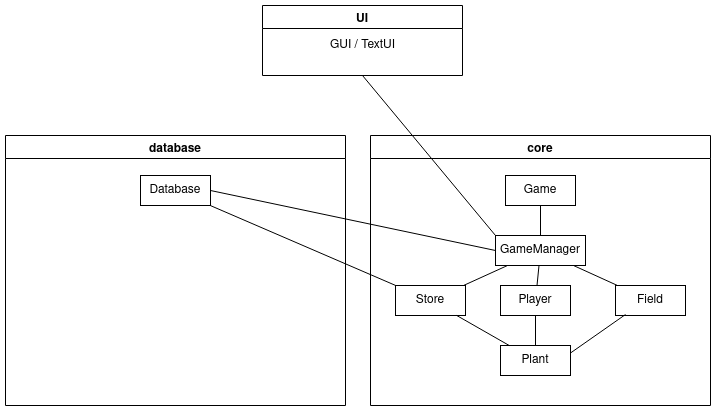

The diagram above was exported from draw.io. Its source (the exported page's mxGraphModel, read from the mxfile embedded in the PNG):
<mxGraphModel dx="1406" dy="788" grid="1" gridSize="10" guides="1" tooltips="1" connect="1" arrows="1" fold="1" page="1" pageScale="1" pageWidth="850" pageHeight="1100" math="0" shadow="0">
  <root>
    <mxCell id="0" />
    <mxCell id="1" parent="0" />
    <mxCell id="n6sluBh8thCkYuWsWkyy-2" value="core" style="swimlane;" parent="1" vertex="1">
      <mxGeometry x="438" y="370" width="340" height="270" as="geometry" />
    </mxCell>
    <mxCell id="nrDUB_T7Wi3Ok8oj67Jo-2" value="Game" style="rounded=0;whiteSpace=wrap;html=1;" vertex="1" parent="n6sluBh8thCkYuWsWkyy-2">
      <mxGeometry x="135" y="40" width="70" height="30" as="geometry" />
    </mxCell>
    <mxCell id="nrDUB_T7Wi3Ok8oj67Jo-3" value="GameManager" style="rounded=0;whiteSpace=wrap;html=1;" vertex="1" parent="n6sluBh8thCkYuWsWkyy-2">
      <mxGeometry x="125" y="100" width="90" height="30" as="geometry" />
    </mxCell>
    <mxCell id="nrDUB_T7Wi3Ok8oj67Jo-4" value="Store" style="rounded=0;whiteSpace=wrap;html=1;" vertex="1" parent="n6sluBh8thCkYuWsWkyy-2">
      <mxGeometry x="25" y="150" width="70" height="30" as="geometry" />
    </mxCell>
    <mxCell id="nrDUB_T7Wi3Ok8oj67Jo-6" value="Field" style="rounded=0;whiteSpace=wrap;html=1;" vertex="1" parent="n6sluBh8thCkYuWsWkyy-2">
      <mxGeometry x="245" y="150" width="70" height="30" as="geometry" />
    </mxCell>
    <mxCell id="nrDUB_T7Wi3Ok8oj67Jo-5" value="Player" style="rounded=0;whiteSpace=wrap;html=1;" vertex="1" parent="n6sluBh8thCkYuWsWkyy-2">
      <mxGeometry x="130" y="150" width="70" height="30" as="geometry" />
    </mxCell>
    <mxCell id="nrDUB_T7Wi3Ok8oj67Jo-7" value="Plant" style="rounded=0;whiteSpace=wrap;html=1;" vertex="1" parent="n6sluBh8thCkYuWsWkyy-2">
      <mxGeometry x="130" y="210" width="70" height="30" as="geometry" />
    </mxCell>
    <mxCell id="nrDUB_T7Wi3Ok8oj67Jo-13" value="" style="endArrow=none;html=1;" edge="1" parent="n6sluBh8thCkYuWsWkyy-2" source="nrDUB_T7Wi3Ok8oj67Jo-3" target="nrDUB_T7Wi3Ok8oj67Jo-2">
      <mxGeometry width="50" height="50" relative="1" as="geometry">
        <mxPoint x="130" y="280" as="sourcePoint" />
        <mxPoint x="180" y="140" as="targetPoint" />
      </mxGeometry>
    </mxCell>
    <mxCell id="nrDUB_T7Wi3Ok8oj67Jo-14" value="" style="endArrow=none;html=1;" edge="1" parent="n6sluBh8thCkYuWsWkyy-2" source="nrDUB_T7Wi3Ok8oj67Jo-5" target="nrDUB_T7Wi3Ok8oj67Jo-3">
      <mxGeometry width="50" height="50" relative="1" as="geometry">
        <mxPoint x="180" y="110" as="sourcePoint" />
        <mxPoint x="180" y="80" as="targetPoint" />
      </mxGeometry>
    </mxCell>
    <mxCell id="nrDUB_T7Wi3Ok8oj67Jo-15" value="" style="endArrow=none;html=1;" edge="1" parent="n6sluBh8thCkYuWsWkyy-2" source="nrDUB_T7Wi3Ok8oj67Jo-6" target="nrDUB_T7Wi3Ok8oj67Jo-3">
      <mxGeometry width="50" height="50" relative="1" as="geometry">
        <mxPoint x="176.5" y="160" as="sourcePoint" />
        <mxPoint x="178.5" y="140" as="targetPoint" />
      </mxGeometry>
    </mxCell>
    <mxCell id="nrDUB_T7Wi3Ok8oj67Jo-16" value="" style="endArrow=none;html=1;" edge="1" parent="n6sluBh8thCkYuWsWkyy-2" source="nrDUB_T7Wi3Ok8oj67Jo-4" target="nrDUB_T7Wi3Ok8oj67Jo-3">
      <mxGeometry width="50" height="50" relative="1" as="geometry">
        <mxPoint x="257" y="160" as="sourcePoint" />
        <mxPoint x="213" y="140" as="targetPoint" />
      </mxGeometry>
    </mxCell>
    <mxCell id="nrDUB_T7Wi3Ok8oj67Jo-18" value="" style="endArrow=none;html=1;" edge="1" parent="n6sluBh8thCkYuWsWkyy-2" source="nrDUB_T7Wi3Ok8oj67Jo-4" target="nrDUB_T7Wi3Ok8oj67Jo-7">
      <mxGeometry width="50" height="50" relative="1" as="geometry">
        <mxPoint x="130" y="280" as="sourcePoint" />
        <mxPoint x="180" y="230" as="targetPoint" />
      </mxGeometry>
    </mxCell>
    <mxCell id="nrDUB_T7Wi3Ok8oj67Jo-19" value="" style="endArrow=none;html=1;exitX=0.143;exitY=0.967;exitDx=0;exitDy=0;exitPerimeter=0;entryX=1;entryY=0.25;entryDx=0;entryDy=0;" edge="1" parent="n6sluBh8thCkYuWsWkyy-2" source="nrDUB_T7Wi3Ok8oj67Jo-6" target="nrDUB_T7Wi3Ok8oj67Jo-7">
      <mxGeometry width="50" height="50" relative="1" as="geometry">
        <mxPoint x="96.25" y="190" as="sourcePoint" />
        <mxPoint x="148.75" y="220" as="targetPoint" />
      </mxGeometry>
    </mxCell>
    <mxCell id="nrDUB_T7Wi3Ok8oj67Jo-20" value="" style="endArrow=none;html=1;exitX=0.5;exitY=1;exitDx=0;exitDy=0;entryX=0.5;entryY=0;entryDx=0;entryDy=0;" edge="1" parent="n6sluBh8thCkYuWsWkyy-2" source="nrDUB_T7Wi3Ok8oj67Jo-5" target="nrDUB_T7Wi3Ok8oj67Jo-7">
      <mxGeometry width="50" height="50" relative="1" as="geometry">
        <mxPoint x="96.25" y="190" as="sourcePoint" />
        <mxPoint x="148.75" y="220" as="targetPoint" />
      </mxGeometry>
    </mxCell>
    <mxCell id="nrDUB_T7Wi3Ok8oj67Jo-21" value="database" style="swimlane;" vertex="1" parent="1">
      <mxGeometry x="73" y="370" width="340" height="270" as="geometry" />
    </mxCell>
    <mxCell id="nrDUB_T7Wi3Ok8oj67Jo-22" value="Database" style="rounded=0;whiteSpace=wrap;html=1;" vertex="1" parent="nrDUB_T7Wi3Ok8oj67Jo-21">
      <mxGeometry x="135" y="40" width="70" height="30" as="geometry" />
    </mxCell>
    <mxCell id="nrDUB_T7Wi3Ok8oj67Jo-28" value="" style="endArrow=none;html=1;" edge="1" parent="1" source="nrDUB_T7Wi3Ok8oj67Jo-4" target="nrDUB_T7Wi3Ok8oj67Jo-22">
      <mxGeometry width="50" height="50" relative="1" as="geometry">
        <mxPoint x="370" y="280" as="sourcePoint" />
        <mxPoint x="230" y="350" as="targetPoint" />
      </mxGeometry>
    </mxCell>
    <mxCell id="nrDUB_T7Wi3Ok8oj67Jo-35" value="" style="endArrow=none;html=1;entryX=1;entryY=0.5;entryDx=0;entryDy=0;exitX=0;exitY=0.5;exitDx=0;exitDy=0;" edge="1" parent="1" source="nrDUB_T7Wi3Ok8oj67Jo-3" target="nrDUB_T7Wi3Ok8oj67Jo-22">
      <mxGeometry width="50" height="50" relative="1" as="geometry">
        <mxPoint x="449.99727272727273" y="240" as="sourcePoint" />
        <mxPoint x="264.54272727272723" y="160" as="targetPoint" />
      </mxGeometry>
    </mxCell>
    <mxCell id="nrDUB_T7Wi3Ok8oj67Jo-36" value="UI" style="swimlane;" vertex="1" parent="1">
      <mxGeometry x="330" y="240" width="200" height="70" as="geometry" />
    </mxCell>
    <mxCell id="nrDUB_T7Wi3Ok8oj67Jo-37" value="GUI / TextUI" style="text;html=1;align=center;verticalAlign=middle;resizable=0;points=[];autosize=1;" vertex="1" parent="nrDUB_T7Wi3Ok8oj67Jo-36">
      <mxGeometry x="60" y="30" width="80" height="20" as="geometry" />
    </mxCell>
    <mxCell id="nrDUB_T7Wi3Ok8oj67Jo-39" value="" style="endArrow=none;html=1;exitX=0;exitY=0;exitDx=0;exitDy=0;entryX=0.5;entryY=1;entryDx=0;entryDy=0;" edge="1" parent="1" source="nrDUB_T7Wi3Ok8oj67Jo-3" target="nrDUB_T7Wi3Ok8oj67Jo-36">
      <mxGeometry width="50" height="50" relative="1" as="geometry">
        <mxPoint x="390" y="340" as="sourcePoint" />
        <mxPoint x="440" y="290" as="targetPoint" />
      </mxGeometry>
    </mxCell>
  </root>
</mxGraphModel>